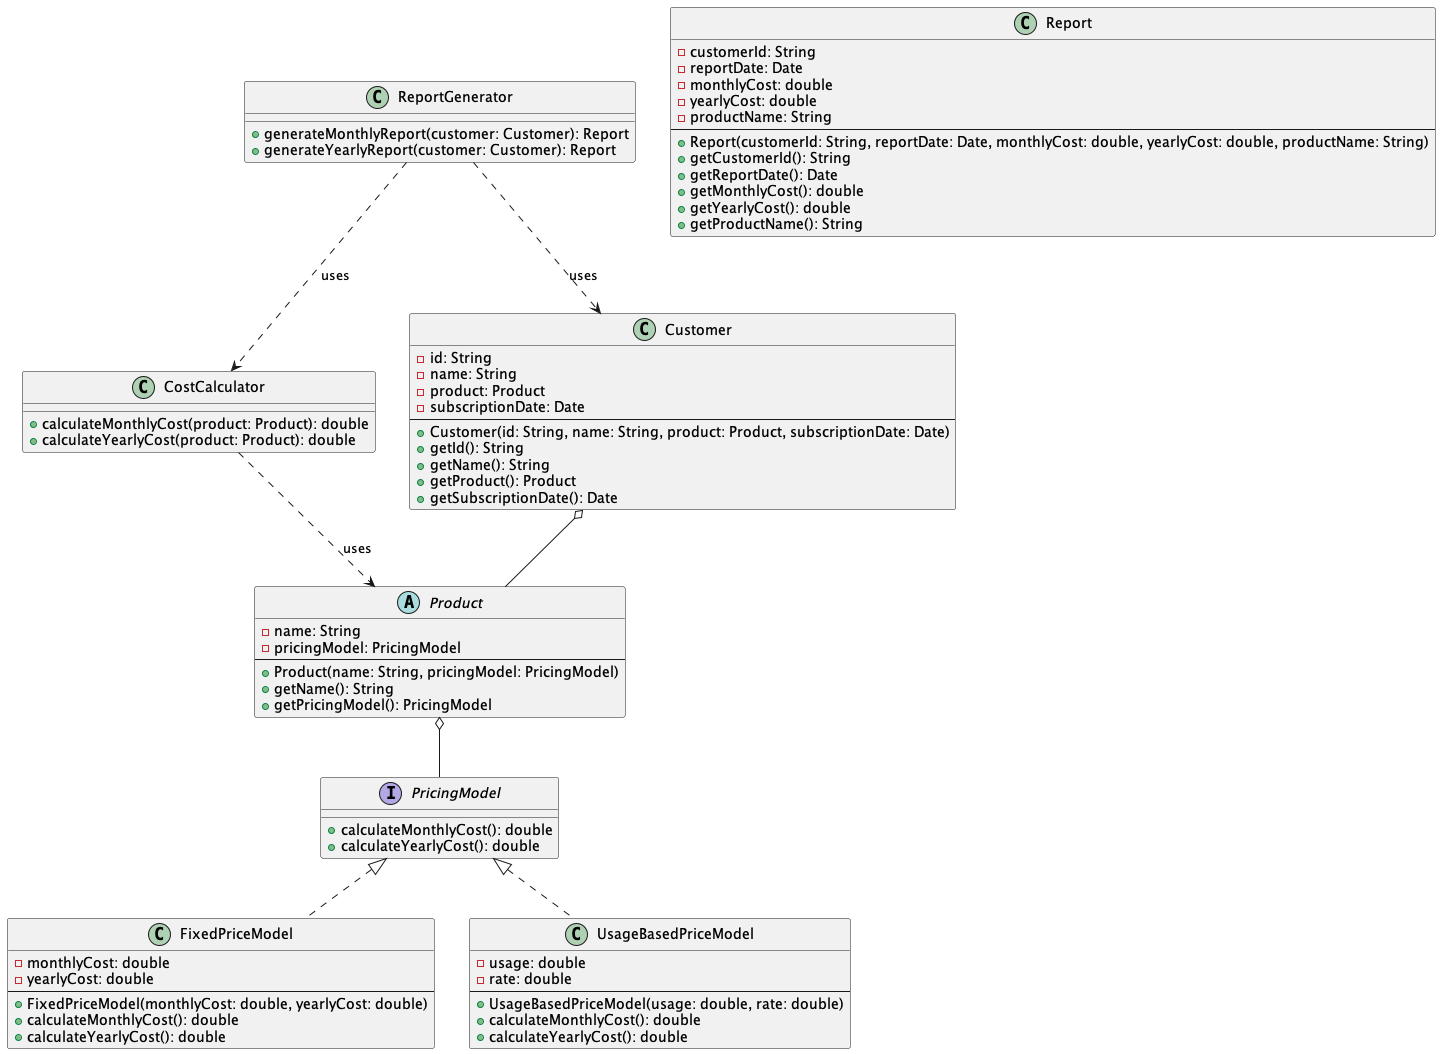

The diagram above was rendered by PlantUML. Its source (embedded in the PNG):
@startuml
'https://plantuml.com/class-diagram

interface PricingModel {
 + calculateMonthlyCost(): double
 + calculateYearlyCost(): double
}

class FixedPriceModel implements PricingModel {
 - monthlyCost: double
 - yearlyCost: double
 --
 + FixedPriceModel(monthlyCost: double, yearlyCost: double)
 + calculateMonthlyCost(): double
 + calculateYearlyCost(): double
}

class UsageBasedPriceModel implements PricingModel {
 - usage: double
 - rate: double
 --
 + UsageBasedPriceModel(usage: double, rate: double)
 + calculateMonthlyCost(): double
 + calculateYearlyCost(): double
}

abstract class Product {
    - name: String
    - pricingModel: PricingModel
    --
    + Product(name: String, pricingModel: PricingModel)
    + getName(): String
    + getPricingModel(): PricingModel
}

class CostCalculator {
    + calculateMonthlyCost(product: Product): double
    + calculateYearlyCost(product: Product): double
}

class Customer {
    - id: String
    - name: String
    - product: Product
    - subscriptionDate: Date
    --
    + Customer(id: String, name: String, product: Product, subscriptionDate: Date)
    + getId(): String
    + getName(): String
    + getProduct(): Product
    + getSubscriptionDate(): Date
}

class Report {
    - customerId: String
    - reportDate: Date
    - monthlyCost: double
    - yearlyCost: double
    - productName: String
    --
    + Report(customerId: String, reportDate: Date, monthlyCost: double, yearlyCost: double, productName: String)
    + getCustomerId(): String
    + getReportDate(): Date
    + getMonthlyCost(): double
    + getYearlyCost(): double
    + getProductName(): String
}

class ReportGenerator {
    + generateMonthlyReport(customer: Customer): Report
    + generateYearlyReport(customer: Customer): Report
}


Product o-- PricingModel
Customer o-- Product
CostCalculator ..> Product : uses
ReportGenerator ..> Customer : uses
ReportGenerator ..> CostCalculator : uses

@enduml